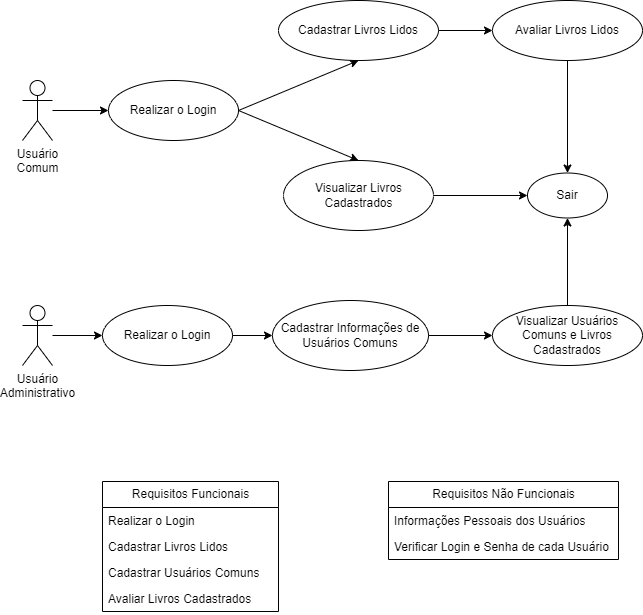

The diagram above was exported from draw.io. Its source (the exported page's mxGraphModel, read from the mxfile embedded in the PNG):
<mxGraphModel dx="1050" dy="534" grid="1" gridSize="10" guides="1" tooltips="1" connect="1" arrows="1" fold="1" page="1" pageScale="1" pageWidth="827" pageHeight="1169" math="0" shadow="0">
  <root>
    <mxCell id="0" />
    <mxCell id="1" parent="0" />
    <mxCell id="RG3jT1nfnUZ2CQc4PenZ-1" value="Usuário&lt;br&gt;Comum" style="shape=umlActor;verticalLabelPosition=bottom;verticalAlign=top;html=1;outlineConnect=0;" parent="1" vertex="1">
      <mxGeometry x="104" y="90" width="30" height="60" as="geometry" />
    </mxCell>
    <mxCell id="RG3jT1nfnUZ2CQc4PenZ-2" value="" style="endArrow=classic;html=1;rounded=0;entryX=0;entryY=0.5;entryDx=0;entryDy=0;" parent="1" source="RG3jT1nfnUZ2CQc4PenZ-1" target="RG3jT1nfnUZ2CQc4PenZ-5" edge="1">
      <mxGeometry width="50" height="50" relative="1" as="geometry">
        <mxPoint x="474" y="160" as="sourcePoint" />
        <mxPoint x="164" y="120" as="targetPoint" />
      </mxGeometry>
    </mxCell>
    <mxCell id="RG3jT1nfnUZ2CQc4PenZ-5" value="" style="ellipse;whiteSpace=wrap;html=1;" parent="1" vertex="1">
      <mxGeometry x="190" y="90" width="130" height="60" as="geometry" />
    </mxCell>
    <mxCell id="RG3jT1nfnUZ2CQc4PenZ-4" value="Realizar o Login" style="text;html=1;strokeColor=none;fillColor=none;align=center;verticalAlign=middle;whiteSpace=wrap;rounded=0;" parent="1" vertex="1">
      <mxGeometry x="195" y="105" width="120" height="30" as="geometry" />
    </mxCell>
    <mxCell id="RG3jT1nfnUZ2CQc4PenZ-6" value="" style="endArrow=classic;html=1;rounded=0;exitX=1;exitY=0.5;exitDx=0;exitDy=0;entryX=0.5;entryY=1;entryDx=0;entryDy=0;" parent="1" source="RG3jT1nfnUZ2CQc4PenZ-5" target="RG3jT1nfnUZ2CQc4PenZ-7" edge="1">
      <mxGeometry width="50" height="50" relative="1" as="geometry">
        <mxPoint x="474" y="160" as="sourcePoint" />
        <mxPoint x="364" y="120" as="targetPoint" />
      </mxGeometry>
    </mxCell>
    <mxCell id="RG3jT1nfnUZ2CQc4PenZ-7" value="" style="ellipse;whiteSpace=wrap;html=1;" parent="1" vertex="1">
      <mxGeometry x="360" y="10" width="160" height="60" as="geometry" />
    </mxCell>
    <mxCell id="RG3jT1nfnUZ2CQc4PenZ-8" value="Cadastrar Livros Lidos" style="text;html=1;strokeColor=none;fillColor=none;align=center;verticalAlign=middle;whiteSpace=wrap;rounded=0;" parent="1" vertex="1">
      <mxGeometry x="365" y="25" width="150" height="30" as="geometry" />
    </mxCell>
    <mxCell id="RG3jT1nfnUZ2CQc4PenZ-9" value="" style="ellipse;whiteSpace=wrap;html=1;" parent="1" vertex="1">
      <mxGeometry x="574" y="10" width="150" height="60" as="geometry" />
    </mxCell>
    <mxCell id="RG3jT1nfnUZ2CQc4PenZ-10" value="Avaliar Livros Lidos" style="text;html=1;strokeColor=none;fillColor=none;align=center;verticalAlign=middle;whiteSpace=wrap;rounded=0;" parent="1" vertex="1">
      <mxGeometry x="584" y="25" width="130" height="30" as="geometry" />
    </mxCell>
    <mxCell id="RG3jT1nfnUZ2CQc4PenZ-11" value="" style="endArrow=classic;html=1;rounded=0;entryX=0;entryY=0.5;entryDx=0;entryDy=0;" parent="1" target="RG3jT1nfnUZ2CQc4PenZ-9" edge="1">
      <mxGeometry width="50" height="50" relative="1" as="geometry">
        <mxPoint x="520" y="40" as="sourcePoint" />
        <mxPoint x="550" y="40" as="targetPoint" />
      </mxGeometry>
    </mxCell>
    <mxCell id="RG3jT1nfnUZ2CQc4PenZ-13" value="" style="endArrow=classic;html=1;rounded=0;exitX=1;exitY=0.5;exitDx=0;exitDy=0;entryX=0.5;entryY=0;entryDx=0;entryDy=0;" parent="1" source="RG3jT1nfnUZ2CQc4PenZ-5" target="RG3jT1nfnUZ2CQc4PenZ-15" edge="1">
      <mxGeometry width="50" height="50" relative="1" as="geometry">
        <mxPoint x="304" y="130" as="sourcePoint" />
        <mxPoint x="354" y="120" as="targetPoint" />
      </mxGeometry>
    </mxCell>
    <mxCell id="RG3jT1nfnUZ2CQc4PenZ-15" value="" style="ellipse;whiteSpace=wrap;html=1;" parent="1" vertex="1">
      <mxGeometry x="365" y="170" width="150" height="70" as="geometry" />
    </mxCell>
    <mxCell id="RG3jT1nfnUZ2CQc4PenZ-16" value="Visualizar Livros Cadastrados" style="text;html=1;strokeColor=none;fillColor=none;align=center;verticalAlign=middle;whiteSpace=wrap;rounded=0;" parent="1" vertex="1">
      <mxGeometry x="367.5" y="190" width="145" height="30" as="geometry" />
    </mxCell>
    <mxCell id="RG3jT1nfnUZ2CQc4PenZ-21" value="Usuário&lt;br&gt;Administrativo" style="shape=umlActor;verticalLabelPosition=bottom;verticalAlign=top;html=1;outlineConnect=0;" parent="1" vertex="1">
      <mxGeometry x="104" y="315" width="30" height="60" as="geometry" />
    </mxCell>
    <mxCell id="RG3jT1nfnUZ2CQc4PenZ-22" value="" style="endArrow=classic;html=1;rounded=0;entryX=0;entryY=0.5;entryDx=0;entryDy=0;" parent="1" source="RG3jT1nfnUZ2CQc4PenZ-21" target="RG3jT1nfnUZ2CQc4PenZ-23" edge="1">
      <mxGeometry width="50" height="50" relative="1" as="geometry">
        <mxPoint x="474" y="385" as="sourcePoint" />
        <mxPoint x="164" y="345" as="targetPoint" />
      </mxGeometry>
    </mxCell>
    <mxCell id="RG3jT1nfnUZ2CQc4PenZ-23" value="" style="ellipse;whiteSpace=wrap;html=1;" parent="1" vertex="1">
      <mxGeometry x="184" y="315" width="130" height="60" as="geometry" />
    </mxCell>
    <mxCell id="RG3jT1nfnUZ2CQc4PenZ-24" value="Realizar o Login" style="text;html=1;strokeColor=none;fillColor=none;align=center;verticalAlign=middle;whiteSpace=wrap;rounded=0;" parent="1" vertex="1">
      <mxGeometry x="189" y="330" width="120" height="30" as="geometry" />
    </mxCell>
    <mxCell id="RG3jT1nfnUZ2CQc4PenZ-25" value="" style="endArrow=classic;html=1;rounded=0;exitX=1;exitY=0.5;exitDx=0;exitDy=0;entryX=0;entryY=0.5;entryDx=0;entryDy=0;" parent="1" source="RG3jT1nfnUZ2CQc4PenZ-23" target="RG3jT1nfnUZ2CQc4PenZ-26" edge="1">
      <mxGeometry width="50" height="50" relative="1" as="geometry">
        <mxPoint x="416.5" y="485" as="sourcePoint" />
        <mxPoint x="374" y="345" as="targetPoint" />
      </mxGeometry>
    </mxCell>
    <mxCell id="RG3jT1nfnUZ2CQc4PenZ-26" value="" style="ellipse;whiteSpace=wrap;html=1;" parent="1" vertex="1">
      <mxGeometry x="354" y="310" width="156" height="70" as="geometry" />
    </mxCell>
    <mxCell id="RG3jT1nfnUZ2CQc4PenZ-27" value="Cadastrar Informações de Usuários Comuns" style="text;html=1;strokeColor=none;fillColor=none;align=center;verticalAlign=middle;whiteSpace=wrap;rounded=0;" parent="1" vertex="1">
      <mxGeometry x="357" y="330" width="150" height="30" as="geometry" />
    </mxCell>
    <mxCell id="RG3jT1nfnUZ2CQc4PenZ-28" value="" style="ellipse;whiteSpace=wrap;html=1;" parent="1" vertex="1">
      <mxGeometry x="574" y="315" width="150" height="60" as="geometry" />
    </mxCell>
    <mxCell id="RG3jT1nfnUZ2CQc4PenZ-29" value="Visualizar Usuários Comuns e Livros Cadastrados" style="text;html=1;strokeColor=none;fillColor=none;align=center;verticalAlign=middle;whiteSpace=wrap;rounded=0;" parent="1" vertex="1">
      <mxGeometry x="584" y="330" width="130" height="30" as="geometry" />
    </mxCell>
    <mxCell id="RG3jT1nfnUZ2CQc4PenZ-30" value="" style="endArrow=classic;html=1;rounded=0;entryX=0;entryY=0.5;entryDx=0;entryDy=0;exitX=1;exitY=0.5;exitDx=0;exitDy=0;" parent="1" source="RG3jT1nfnUZ2CQc4PenZ-26" target="RG3jT1nfnUZ2CQc4PenZ-28" edge="1">
      <mxGeometry width="50" height="50" relative="1" as="geometry">
        <mxPoint x="664" y="350" as="sourcePoint" />
        <mxPoint x="684" y="340" as="targetPoint" />
      </mxGeometry>
    </mxCell>
    <mxCell id="RG3jT1nfnUZ2CQc4PenZ-34" value="" style="endArrow=classic;html=1;rounded=0;entryX=0;entryY=0.5;entryDx=0;entryDy=0;exitX=1;exitY=0.5;exitDx=0;exitDy=0;" parent="1" source="RG3jT1nfnUZ2CQc4PenZ-15" target="RG3jT1nfnUZ2CQc4PenZ-36" edge="1">
      <mxGeometry width="50" height="50" relative="1" as="geometry">
        <mxPoint x="430" y="220" as="sourcePoint" />
        <mxPoint x="585" y="205" as="targetPoint" />
      </mxGeometry>
    </mxCell>
    <mxCell id="RG3jT1nfnUZ2CQc4PenZ-35" value="" style="endArrow=classic;html=1;rounded=0;entryX=0.5;entryY=0;entryDx=0;entryDy=0;exitX=0.5;exitY=1;exitDx=0;exitDy=0;" parent="1" source="RG3jT1nfnUZ2CQc4PenZ-9" target="RG3jT1nfnUZ2CQc4PenZ-36" edge="1">
      <mxGeometry width="50" height="50" relative="1" as="geometry">
        <mxPoint x="649" y="40" as="sourcePoint" />
        <mxPoint x="784" y="170" as="targetPoint" />
      </mxGeometry>
    </mxCell>
    <mxCell id="RG3jT1nfnUZ2CQc4PenZ-36" value="" style="ellipse;whiteSpace=wrap;html=1;" parent="1" vertex="1">
      <mxGeometry x="609" y="182.5" width="80" height="45" as="geometry" />
    </mxCell>
    <mxCell id="RG3jT1nfnUZ2CQc4PenZ-37" value="" style="endArrow=classic;html=1;rounded=0;entryX=0.5;entryY=1;entryDx=0;entryDy=0;exitX=0.5;exitY=0;exitDx=0;exitDy=0;" parent="1" source="RG3jT1nfnUZ2CQc4PenZ-28" target="RG3jT1nfnUZ2CQc4PenZ-36" edge="1">
      <mxGeometry width="50" height="50" relative="1" as="geometry">
        <mxPoint x="754" y="310" as="sourcePoint" />
        <mxPoint x="804" y="260" as="targetPoint" />
      </mxGeometry>
    </mxCell>
    <mxCell id="RG3jT1nfnUZ2CQc4PenZ-38" value="Sair" style="text;html=1;strokeColor=none;fillColor=none;align=center;verticalAlign=middle;whiteSpace=wrap;rounded=0;" parent="1" vertex="1">
      <mxGeometry x="619" y="190" width="60" height="30" as="geometry" />
    </mxCell>
    <mxCell id="RG3jT1nfnUZ2CQc4PenZ-52" value="Requisitos Não Funcionais" style="swimlane;fontStyle=0;childLayout=stackLayout;horizontal=1;startSize=26;fillColor=none;horizontalStack=0;resizeParent=1;resizeParentMax=0;resizeLast=0;collapsible=1;marginBottom=0;html=1;" parent="1" vertex="1">
      <mxGeometry x="470" y="491" width="230" height="78" as="geometry" />
    </mxCell>
    <mxCell id="RG3jT1nfnUZ2CQc4PenZ-56" value="Informações Pessoais dos Usuários" style="text;strokeColor=none;fillColor=none;align=left;verticalAlign=top;spacingLeft=4;spacingRight=4;overflow=hidden;rotatable=0;points=[[0,0.5],[1,0.5]];portConstraint=eastwest;whiteSpace=wrap;html=1;" parent="RG3jT1nfnUZ2CQc4PenZ-52" vertex="1">
      <mxGeometry y="26" width="230" height="26" as="geometry" />
    </mxCell>
    <mxCell id="RG3jT1nfnUZ2CQc4PenZ-55" value="Verificar Login e Senha de cada Usuário" style="text;strokeColor=none;fillColor=none;align=left;verticalAlign=top;spacingLeft=4;spacingRight=4;overflow=hidden;rotatable=0;points=[[0,0.5],[1,0.5]];portConstraint=eastwest;whiteSpace=wrap;html=1;" parent="RG3jT1nfnUZ2CQc4PenZ-52" vertex="1">
      <mxGeometry y="52" width="230" height="26" as="geometry" />
    </mxCell>
    <mxCell id="RG3jT1nfnUZ2CQc4PenZ-57" value="Requisitos Funcionais" style="swimlane;fontStyle=0;childLayout=stackLayout;horizontal=1;startSize=26;fillColor=none;horizontalStack=0;resizeParent=1;resizeParentMax=0;resizeLast=0;collapsible=1;marginBottom=0;html=1;" parent="1" vertex="1">
      <mxGeometry x="184" y="491" width="176" height="130" as="geometry" />
    </mxCell>
    <mxCell id="RG3jT1nfnUZ2CQc4PenZ-58" value="Realizar o Login" style="text;strokeColor=none;fillColor=none;align=left;verticalAlign=top;spacingLeft=4;spacingRight=4;overflow=hidden;rotatable=0;points=[[0,0.5],[1,0.5]];portConstraint=eastwest;whiteSpace=wrap;html=1;" parent="RG3jT1nfnUZ2CQc4PenZ-57" vertex="1">
      <mxGeometry y="26" width="176" height="26" as="geometry" />
    </mxCell>
    <mxCell id="RG3jT1nfnUZ2CQc4PenZ-59" value="Cadastrar Livros Lidos" style="text;strokeColor=none;fillColor=none;align=left;verticalAlign=top;spacingLeft=4;spacingRight=4;overflow=hidden;rotatable=0;points=[[0,0.5],[1,0.5]];portConstraint=eastwest;whiteSpace=wrap;html=1;" parent="RG3jT1nfnUZ2CQc4PenZ-57" vertex="1">
      <mxGeometry y="52" width="176" height="26" as="geometry" />
    </mxCell>
    <mxCell id="RG3jT1nfnUZ2CQc4PenZ-60" value="Cadastrar Usuários Comuns" style="text;strokeColor=none;fillColor=none;align=left;verticalAlign=top;spacingLeft=4;spacingRight=4;overflow=hidden;rotatable=0;points=[[0,0.5],[1,0.5]];portConstraint=eastwest;whiteSpace=wrap;html=1;" parent="RG3jT1nfnUZ2CQc4PenZ-57" vertex="1">
      <mxGeometry y="78" width="176" height="26" as="geometry" />
    </mxCell>
    <mxCell id="RG3jT1nfnUZ2CQc4PenZ-61" value="Avaliar Livros Cadastrados" style="text;strokeColor=none;fillColor=none;align=left;verticalAlign=top;spacingLeft=4;spacingRight=4;overflow=hidden;rotatable=0;points=[[0,0.5],[1,0.5]];portConstraint=eastwest;whiteSpace=wrap;html=1;" parent="RG3jT1nfnUZ2CQc4PenZ-57" vertex="1">
      <mxGeometry y="104" width="176" height="26" as="geometry" />
    </mxCell>
  </root>
</mxGraphModel>